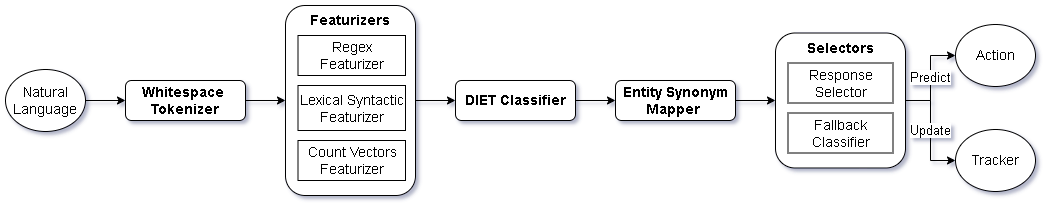

The diagram above was exported from draw.io. Its source (the exported page's mxGraphModel, read from the mxfile embedded in the PNG):
<mxGraphModel dx="1644" dy="519" grid="1" gridSize="10" guides="1" tooltips="1" connect="1" arrows="1" fold="1" page="1" pageScale="1" pageWidth="850" pageHeight="1100" math="0" shadow="0">
  <root>
    <mxCell id="0" />
    <mxCell id="1" parent="0" />
    <mxCell id="fxj9KmIYnjri92nlanQx-15" style="edgeStyle=orthogonalEdgeStyle;rounded=0;orthogonalLoop=1;jettySize=auto;html=1;entryX=0;entryY=0.5;entryDx=0;entryDy=0;fontSize=14;" parent="1" source="fxj9KmIYnjri92nlanQx-1" target="fxj9KmIYnjri92nlanQx-2" edge="1">
      <mxGeometry relative="1" as="geometry" />
    </mxCell>
    <mxCell id="fxj9KmIYnjri92nlanQx-1" value="Whitespace&amp;nbsp; Tokenizer" style="rounded=1;whiteSpace=wrap;html=1;fontStyle=1;fontSize=14;" parent="1" vertex="1">
      <mxGeometry x="80" y="475" width="120" height="40" as="geometry" />
    </mxCell>
    <mxCell id="pgqilu3nKefKzJYpKNOO-1" style="edgeStyle=orthogonalEdgeStyle;rounded=0;orthogonalLoop=1;jettySize=auto;html=1;entryX=0;entryY=0.5;entryDx=0;entryDy=0;" edge="1" parent="1" source="fxj9KmIYnjri92nlanQx-2" target="fxj9KmIYnjri92nlanQx-7">
      <mxGeometry relative="1" as="geometry" />
    </mxCell>
    <mxCell id="fxj9KmIYnjri92nlanQx-2" value="Featurizers" style="rounded=1;whiteSpace=wrap;html=1;verticalAlign=top;fontStyle=1;fontSize=14;" parent="1" vertex="1">
      <mxGeometry x="240" y="400" width="130" height="190" as="geometry" />
    </mxCell>
    <mxCell id="fxj9KmIYnjri92nlanQx-3" value="Regex Featurizer" style="rounded=0;whiteSpace=wrap;html=1;fontSize=14;" parent="1" vertex="1">
      <mxGeometry x="252.5" y="430" width="107.5" height="40" as="geometry" />
    </mxCell>
    <mxCell id="fxj9KmIYnjri92nlanQx-4" value="Lexical Syntactic Featurizer" style="rounded=0;whiteSpace=wrap;html=1;fontSize=14;" parent="1" vertex="1">
      <mxGeometry x="252.5" y="480" width="107.5" height="45" as="geometry" />
    </mxCell>
    <mxCell id="fxj9KmIYnjri92nlanQx-5" value="Count Vectors Featurizer" style="rounded=0;whiteSpace=wrap;html=1;fontSize=14;" parent="1" vertex="1">
      <mxGeometry x="252.5" y="535" width="107.5" height="40" as="geometry" />
    </mxCell>
    <mxCell id="pgqilu3nKefKzJYpKNOO-2" style="edgeStyle=orthogonalEdgeStyle;rounded=0;orthogonalLoop=1;jettySize=auto;html=1;entryX=0;entryY=0.5;entryDx=0;entryDy=0;" edge="1" parent="1" source="fxj9KmIYnjri92nlanQx-7" target="fxj9KmIYnjri92nlanQx-10">
      <mxGeometry relative="1" as="geometry" />
    </mxCell>
    <mxCell id="fxj9KmIYnjri92nlanQx-7" value="DIET Classifier" style="rounded=1;whiteSpace=wrap;html=1;fontStyle=1;fontSize=14;" parent="1" vertex="1">
      <mxGeometry x="410" y="475" width="120" height="40" as="geometry" />
    </mxCell>
    <mxCell id="pgqilu3nKefKzJYpKNOO-3" style="edgeStyle=orthogonalEdgeStyle;rounded=0;orthogonalLoop=1;jettySize=auto;html=1;entryX=0;entryY=0.5;entryDx=0;entryDy=0;" edge="1" parent="1" source="fxj9KmIYnjri92nlanQx-10" target="fxj9KmIYnjri92nlanQx-11">
      <mxGeometry relative="1" as="geometry" />
    </mxCell>
    <mxCell id="fxj9KmIYnjri92nlanQx-10" value="Entity Synonym Mapper&amp;nbsp;" style="rounded=1;whiteSpace=wrap;html=1;fontStyle=1;fontSize=14;" parent="1" vertex="1">
      <mxGeometry x="570" y="475" width="120" height="40" as="geometry" />
    </mxCell>
    <mxCell id="pgqilu3nKefKzJYpKNOO-16" value="Predict" style="edgeStyle=orthogonalEdgeStyle;rounded=0;orthogonalLoop=1;jettySize=auto;html=1;entryX=0;entryY=0.5;entryDx=0;entryDy=0;fontSize=13;" edge="1" parent="1" source="fxj9KmIYnjri92nlanQx-11" target="pgqilu3nKefKzJYpKNOO-8">
      <mxGeometry relative="1" as="geometry" />
    </mxCell>
    <mxCell id="pgqilu3nKefKzJYpKNOO-17" value="Update" style="edgeStyle=orthogonalEdgeStyle;rounded=0;orthogonalLoop=1;jettySize=auto;html=1;entryX=0;entryY=0.5;entryDx=0;entryDy=0;fontSize=13;" edge="1" parent="1" source="fxj9KmIYnjri92nlanQx-11" target="pgqilu3nKefKzJYpKNOO-13">
      <mxGeometry relative="1" as="geometry" />
    </mxCell>
    <mxCell id="fxj9KmIYnjri92nlanQx-11" value="Selectors" style="rounded=1;whiteSpace=wrap;html=1;verticalAlign=top;fontStyle=1;fontSize=14;" parent="1" vertex="1">
      <mxGeometry x="730" y="427.5" width="130" height="135" as="geometry" />
    </mxCell>
    <mxCell id="fxj9KmIYnjri92nlanQx-12" value="Response Selector" style="rounded=0;whiteSpace=wrap;html=1;fontSize=14;" parent="1" vertex="1">
      <mxGeometry x="742.5" y="457.5" width="105" height="40" as="geometry" />
    </mxCell>
    <mxCell id="fxj9KmIYnjri92nlanQx-13" value="Fallback Classifier" style="rounded=0;whiteSpace=wrap;html=1;fontSize=14;" parent="1" vertex="1">
      <mxGeometry x="742.5" y="507.5" width="105" height="40" as="geometry" />
    </mxCell>
    <mxCell id="pgqilu3nKefKzJYpKNOO-8" value="Action" style="ellipse;whiteSpace=wrap;html=1;fontSize=14;" vertex="1" parent="1">
      <mxGeometry x="910" y="419" width="80" height="62" as="geometry" />
    </mxCell>
    <mxCell id="pgqilu3nKefKzJYpKNOO-11" style="edgeStyle=orthogonalEdgeStyle;rounded=0;orthogonalLoop=1;jettySize=auto;html=1;entryX=0;entryY=0.5;entryDx=0;entryDy=0;" edge="1" parent="1" source="pgqilu3nKefKzJYpKNOO-9" target="fxj9KmIYnjri92nlanQx-1">
      <mxGeometry relative="1" as="geometry" />
    </mxCell>
    <mxCell id="pgqilu3nKefKzJYpKNOO-9" value="Natural Language" style="ellipse;whiteSpace=wrap;html=1;fontSize=14;" vertex="1" parent="1">
      <mxGeometry x="-40" y="464" width="80" height="62" as="geometry" />
    </mxCell>
    <mxCell id="pgqilu3nKefKzJYpKNOO-13" value="Tracker" style="ellipse;whiteSpace=wrap;html=1;fontSize=14;" vertex="1" parent="1">
      <mxGeometry x="910" y="524" width="80" height="62" as="geometry" />
    </mxCell>
  </root>
</mxGraphModel>